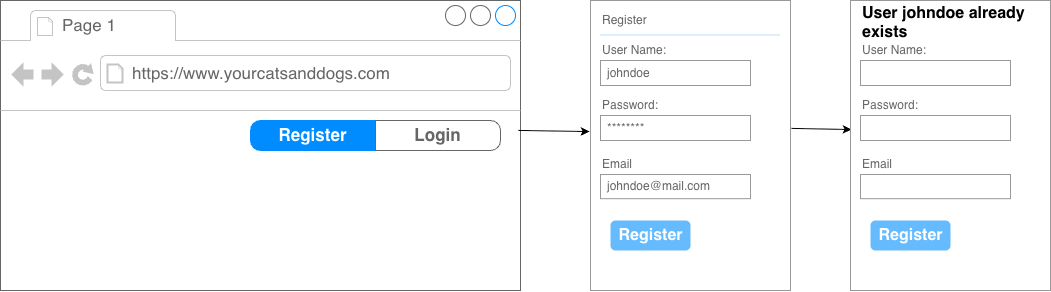

The diagram above was exported from draw.io. Its source (the exported page's mxGraphModel, read from the mxfile embedded in the PNG):
<mxGraphModel dx="1320" dy="924" grid="1" gridSize="10" guides="1" tooltips="1" connect="1" arrows="1" fold="1" page="1" pageScale="1" pageWidth="827" pageHeight="1169" math="0" shadow="0">
  <root>
    <mxCell id="0" />
    <mxCell id="1" parent="0" />
    <mxCell id="SDE1_ElXYyhYfdFGOOJk-1" parent="1" style="strokeWidth=1;shadow=0;dashed=0;align=center;html=1;shape=mxgraph.mockup.forms.rrect;rSize=0;strokeColor=#999999;fillColor=#ffffff;" value="" vertex="1">
      <mxGeometry height="290" width="200" x="610" y="70" as="geometry" />
    </mxCell>
    <mxCell id="SDE1_ElXYyhYfdFGOOJk-2" parent="SDE1_ElXYyhYfdFGOOJk-1" style="strokeWidth=1;shadow=0;dashed=0;align=center;html=1;shape=mxgraph.mockup.forms.anchor;fontSize=12;fontColor=#666666;align=left;resizeWidth=1;spacingLeft=0;" value="Register" vertex="1">
      <mxGeometry height="20" relative="1" width="100" as="geometry">
        <mxPoint x="10" y="10" as="offset" />
      </mxGeometry>
    </mxCell>
    <mxCell id="SDE1_ElXYyhYfdFGOOJk-3" parent="SDE1_ElXYyhYfdFGOOJk-1" style="shape=line;strokeColor=#ddeeff;strokeWidth=2;html=1;resizeWidth=1;" value="" vertex="1">
      <mxGeometry height="10" relative="1" width="180" as="geometry">
        <mxPoint x="10" y="30" as="offset" />
      </mxGeometry>
    </mxCell>
    <mxCell id="SDE1_ElXYyhYfdFGOOJk-4" parent="SDE1_ElXYyhYfdFGOOJk-1" style="strokeWidth=1;shadow=0;dashed=0;align=center;html=1;shape=mxgraph.mockup.forms.anchor;fontSize=12;fontColor=#666666;align=left;resizeWidth=1;spacingLeft=0;" value="User Name:" vertex="1">
      <mxGeometry height="20" relative="1" width="100" as="geometry">
        <mxPoint x="10" y="40" as="offset" />
      </mxGeometry>
    </mxCell>
    <mxCell id="SDE1_ElXYyhYfdFGOOJk-5" parent="SDE1_ElXYyhYfdFGOOJk-1" style="strokeWidth=1;shadow=0;dashed=0;align=center;html=1;shape=mxgraph.mockup.forms.rrect;rSize=0;strokeColor=#999999;fontColor=#666666;align=left;spacingLeft=5;resizeWidth=1;" value="johndoe" vertex="1">
      <mxGeometry height="25" relative="1" width="150" as="geometry">
        <mxPoint x="10" y="60" as="offset" />
      </mxGeometry>
    </mxCell>
    <mxCell id="SDE1_ElXYyhYfdFGOOJk-6" parent="SDE1_ElXYyhYfdFGOOJk-1" style="strokeWidth=1;shadow=0;dashed=0;align=center;html=1;shape=mxgraph.mockup.forms.anchor;fontSize=12;fontColor=#666666;align=left;resizeWidth=1;spacingLeft=0;" value="Password:" vertex="1">
      <mxGeometry height="20" relative="1" width="100" as="geometry">
        <mxPoint x="10" y="95" as="offset" />
      </mxGeometry>
    </mxCell>
    <mxCell id="SDE1_ElXYyhYfdFGOOJk-7" parent="SDE1_ElXYyhYfdFGOOJk-1" style="strokeWidth=1;shadow=0;dashed=0;align=center;html=1;shape=mxgraph.mockup.forms.rrect;rSize=0;strokeColor=#999999;fontColor=#666666;align=left;spacingLeft=5;resizeWidth=1;" value="********" vertex="1">
      <mxGeometry height="25" relative="1" width="150" as="geometry">
        <mxPoint x="10" y="115" as="offset" />
      </mxGeometry>
    </mxCell>
    <mxCell id="SDE1_ElXYyhYfdFGOOJk-8" parent="SDE1_ElXYyhYfdFGOOJk-1" style="strokeWidth=1;shadow=0;dashed=0;align=center;html=1;shape=mxgraph.mockup.forms.rrect;rSize=5;strokeColor=none;fontColor=#ffffff;fillColor=#66bbff;fontSize=16;fontStyle=1;" value="Register" vertex="1">
      <mxGeometry height="30" relative="1" width="80" y="1" as="geometry">
        <mxPoint x="20" y="-70" as="offset" />
      </mxGeometry>
    </mxCell>
    <mxCell id="SDE1_ElXYyhYfdFGOOJk-13" parent="SDE1_ElXYyhYfdFGOOJk-1" style="strokeWidth=1;shadow=0;dashed=0;align=center;html=1;shape=mxgraph.mockup.forms.anchor;fontSize=12;fontColor=#666666;align=left;resizeWidth=1;spacingLeft=0;" value="Email" vertex="1">
      <mxGeometry height="19.333333333333332" width="100" x="10" y="154.66666666666666" as="geometry" />
    </mxCell>
    <mxCell id="SDE1_ElXYyhYfdFGOOJk-14" parent="SDE1_ElXYyhYfdFGOOJk-1" style="strokeWidth=1;shadow=0;dashed=0;align=center;html=1;shape=mxgraph.mockup.forms.rrect;rSize=0;strokeColor=#999999;fontColor=#666666;align=left;spacingLeft=5;resizeWidth=1;" value="johndoe@mail.com" vertex="1">
      <mxGeometry height="24.166666666666668" width="150" x="10" y="174" as="geometry" />
    </mxCell>
    <mxCell id="SDE1_ElXYyhYfdFGOOJk-15" parent="1" style="strokeWidth=1;shadow=0;dashed=0;align=center;html=1;shape=mxgraph.mockup.containers.browserWindow;rSize=0;strokeColor=#666666;strokeColor2=#008cff;strokeColor3=#c4c4c4;mainText=,;recursiveResize=0;" value="" vertex="1">
      <mxGeometry height="290" width="520" x="20" y="70" as="geometry" />
    </mxCell>
    <mxCell id="SDE1_ElXYyhYfdFGOOJk-16" parent="SDE1_ElXYyhYfdFGOOJk-15" style="strokeWidth=1;shadow=0;dashed=0;align=center;html=1;shape=mxgraph.mockup.containers.anchor;fontSize=17;fontColor=#666666;align=left;whiteSpace=wrap;" value="Page 1" vertex="1">
      <mxGeometry height="26" width="110" x="60" y="12" as="geometry" />
    </mxCell>
    <mxCell id="SDE1_ElXYyhYfdFGOOJk-17" parent="SDE1_ElXYyhYfdFGOOJk-15" style="strokeWidth=1;shadow=0;dashed=0;align=center;html=1;shape=mxgraph.mockup.containers.anchor;rSize=0;fontSize=17;fontColor=#666666;align=left;" value="https://www.yourcatsanddogs.com" vertex="1">
      <mxGeometry height="26" width="250" x="130" y="60" as="geometry" />
    </mxCell>
    <mxCell id="SDE1_ElXYyhYfdFGOOJk-18" parent="SDE1_ElXYyhYfdFGOOJk-15" style="swimlane;shape=mxgraph.bootstrap.anchor;strokeColor=#666666;fillColor=#ffffff;fontColor=#666666;fontStyle=0;childLayout=stackLayout;horizontal=0;startSize=0;horizontalStack=1;resizeParent=1;resizeParentMax=0;resizeLast=0;collapsible=0;marginBottom=0;whiteSpace=wrap;html=1;" value="" vertex="1">
      <mxGeometry height="30" width="250" x="250" y="120" as="geometry" />
    </mxCell>
    <mxCell id="SDE1_ElXYyhYfdFGOOJk-19" parent="SDE1_ElXYyhYfdFGOOJk-18" style="text;strokeColor=#008CFF;align=center;verticalAlign=middle;spacingLeft=10;spacingRight=10;overflow=hidden;points=[[0,0.5],[1,0.5]];portConstraint=eastwest;rotatable=0;whiteSpace=wrap;html=1;shape=mxgraph.mockup.leftButton;rSize=10;fillColor=#008CFF;fontColor=#ffffff;fontSize=17;fontStyle=1;" value="Register" vertex="1">
      <mxGeometry height="30" width="125" as="geometry" />
    </mxCell>
    <mxCell id="SDE1_ElXYyhYfdFGOOJk-22" parent="SDE1_ElXYyhYfdFGOOJk-18" style="text;strokeColor=inherit;align=center;verticalAlign=middle;spacingLeft=10;spacingRight=10;overflow=hidden;points=[[0,0.5],[1,0.5]];portConstraint=eastwest;rotatable=0;whiteSpace=wrap;html=1;shape=mxgraph.mockup.rightButton;rSize=10;fillColor=inherit;fontColor=inherit;fontSize=17;fontStyle=1;" value="Login" vertex="1">
      <mxGeometry height="30" width="125" x="125" as="geometry" />
    </mxCell>
    <mxCell id="SDE1_ElXYyhYfdFGOOJk-33" edge="1" parent="1" source="SDE1_ElXYyhYfdFGOOJk-15" style="endArrow=classic;html=1;rounded=0;exitX=0.996;exitY=0.448;exitDx=0;exitDy=0;exitPerimeter=0;" value="">
      <mxGeometry height="50" relative="1" width="50" as="geometry">
        <mxPoint x="340" y="510" as="sourcePoint" />
        <mxPoint x="609" y="201.08" as="targetPoint" />
      </mxGeometry>
    </mxCell>
    <mxCell id="SDE1_ElXYyhYfdFGOOJk-34" edge="1" parent="1" source="SDE1_ElXYyhYfdFGOOJk-1" style="endArrow=classic;html=1;rounded=0;exitX=1.005;exitY=0.441;exitDx=0;exitDy=0;exitPerimeter=0;entryX=0.005;entryY=0.445;entryDx=0;entryDy=0;entryPerimeter=0;" value="">
      <mxGeometry height="50" relative="1" width="50" as="geometry">
        <mxPoint x="740" y="470" as="sourcePoint" />
        <mxPoint x="871" y="199.04999999999995" as="targetPoint" />
      </mxGeometry>
    </mxCell>
    <mxCell id="jRGq6Dx_XY2H6nQSHivH-1" parent="1" style="strokeWidth=1;shadow=0;dashed=0;align=center;html=1;shape=mxgraph.mockup.forms.rrect;rSize=0;strokeColor=#999999;fillColor=#ffffff;labelBackgroundColor=light-dark(#bdb7b7, #ededed);" value="" vertex="1">
      <mxGeometry height="290" width="200" x="870" y="70" as="geometry" />
    </mxCell>
    <mxCell id="jRGq6Dx_XY2H6nQSHivH-2" parent="jRGq6Dx_XY2H6nQSHivH-1" style="strokeWidth=1;shadow=0;dashed=0;align=center;html=1;shape=mxgraph.mockup.forms.anchor;fontSize=12;fontColor=#666666;align=left;resizeWidth=1;spacingLeft=0;" value="" vertex="1">
      <mxGeometry height="20" relative="1" width="100" as="geometry">
        <mxPoint x="10" y="10" as="offset" />
      </mxGeometry>
    </mxCell>
    <mxCell id="jRGq6Dx_XY2H6nQSHivH-4" parent="jRGq6Dx_XY2H6nQSHivH-1" style="strokeWidth=1;shadow=0;dashed=0;align=center;html=1;shape=mxgraph.mockup.forms.anchor;fontSize=12;fontColor=#666666;align=left;resizeWidth=1;spacingLeft=0;" value="User Name:" vertex="1">
      <mxGeometry height="20" relative="1" width="100" as="geometry">
        <mxPoint x="10" y="40" as="offset" />
      </mxGeometry>
    </mxCell>
    <mxCell id="jRGq6Dx_XY2H6nQSHivH-5" parent="jRGq6Dx_XY2H6nQSHivH-1" style="strokeWidth=1;shadow=0;dashed=0;align=center;html=1;shape=mxgraph.mockup.forms.rrect;rSize=0;strokeColor=#999999;fontColor=#666666;align=left;spacingLeft=5;resizeWidth=1;" value="" vertex="1">
      <mxGeometry height="25" relative="1" width="150" as="geometry">
        <mxPoint x="10" y="60" as="offset" />
      </mxGeometry>
    </mxCell>
    <mxCell id="jRGq6Dx_XY2H6nQSHivH-6" parent="jRGq6Dx_XY2H6nQSHivH-1" style="strokeWidth=1;shadow=0;dashed=0;align=center;html=1;shape=mxgraph.mockup.forms.anchor;fontSize=12;fontColor=#666666;align=left;resizeWidth=1;spacingLeft=0;" value="Password:" vertex="1">
      <mxGeometry height="20" relative="1" width="100" as="geometry">
        <mxPoint x="10" y="95" as="offset" />
      </mxGeometry>
    </mxCell>
    <mxCell id="jRGq6Dx_XY2H6nQSHivH-7" parent="jRGq6Dx_XY2H6nQSHivH-1" style="strokeWidth=1;shadow=0;dashed=0;align=center;html=1;shape=mxgraph.mockup.forms.rrect;rSize=0;strokeColor=#999999;fontColor=#666666;align=left;spacingLeft=5;resizeWidth=1;" value="" vertex="1">
      <mxGeometry height="25" relative="1" width="150" as="geometry">
        <mxPoint x="10" y="115" as="offset" />
      </mxGeometry>
    </mxCell>
    <mxCell id="jRGq6Dx_XY2H6nQSHivH-8" parent="jRGq6Dx_XY2H6nQSHivH-1" style="strokeWidth=1;shadow=0;dashed=0;align=center;html=1;shape=mxgraph.mockup.forms.rrect;rSize=5;strokeColor=none;fontColor=#ffffff;fillColor=#66bbff;fontSize=16;fontStyle=1;" value="Register" vertex="1">
      <mxGeometry height="30" relative="1" width="80" y="1" as="geometry">
        <mxPoint x="20" y="-70" as="offset" />
      </mxGeometry>
    </mxCell>
    <mxCell id="jRGq6Dx_XY2H6nQSHivH-9" parent="jRGq6Dx_XY2H6nQSHivH-1" style="strokeWidth=1;shadow=0;dashed=0;align=center;html=1;shape=mxgraph.mockup.forms.anchor;fontSize=12;fontColor=#666666;align=left;resizeWidth=1;spacingLeft=0;" value="Email" vertex="1">
      <mxGeometry height="19.333333333333332" width="100" x="10" y="154.66666666666666" as="geometry" />
    </mxCell>
    <mxCell id="jRGq6Dx_XY2H6nQSHivH-10" parent="jRGq6Dx_XY2H6nQSHivH-1" style="strokeWidth=1;shadow=0;dashed=0;align=center;html=1;shape=mxgraph.mockup.forms.rrect;rSize=0;strokeColor=#999999;fontColor=#666666;align=left;spacingLeft=5;resizeWidth=1;" value="" vertex="1">
      <mxGeometry height="24.166666666666668" width="150" x="10" y="174" as="geometry" />
    </mxCell>
    <mxCell id="jRGq6Dx_XY2H6nQSHivH-25" parent="jRGq6Dx_XY2H6nQSHivH-1" style="text;spacingTop=-5;whiteSpace=wrap;html=1;align=left;fontSize=12;fontFamily=Helvetica;fillColor=none;strokeColor=none;" value="&lt;b&gt;&lt;font style=&quot;font-size: 16px;&quot;&gt;User johndoe already exists&lt;/font&gt;&lt;/b&gt;" vertex="1">
      <mxGeometry height="20" width="180" x="10" y="2" as="geometry" />
    </mxCell>
  </root>
</mxGraphModel>